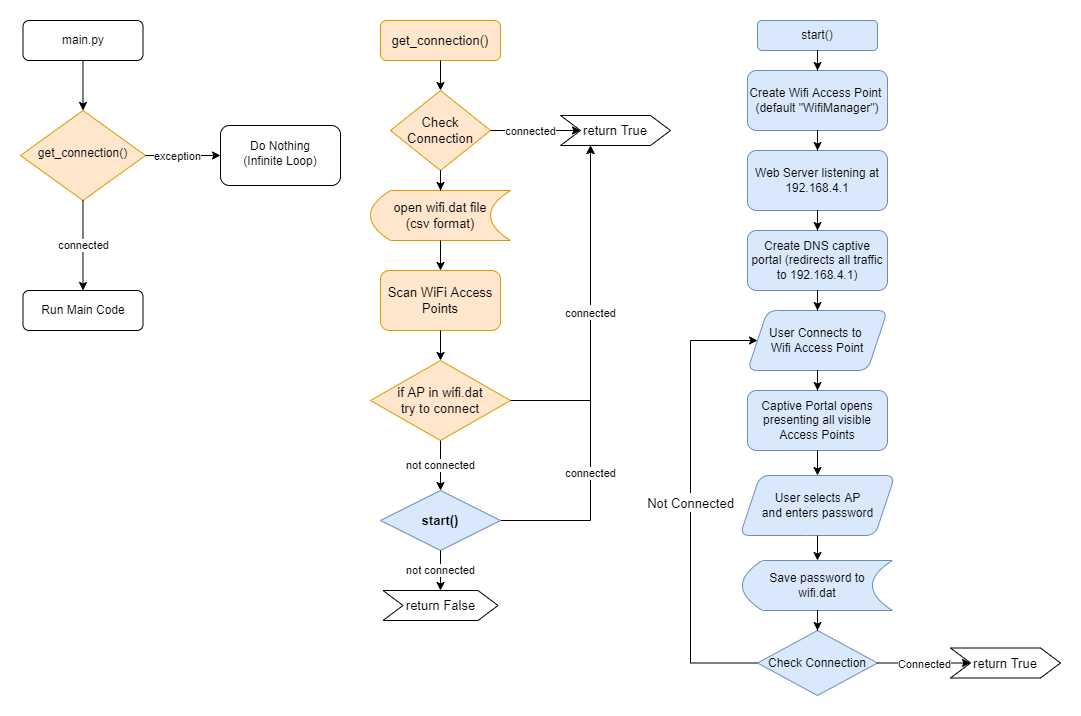

The diagram above was exported from draw.io. Its source (the exported page's mxGraphModel, read from the mxfile embedded in the PNG):
<mxGraphModel dx="1220" dy="1121" grid="1" gridSize="10" guides="1" tooltips="1" connect="1" arrows="1" fold="1" page="1" pageScale="1" pageWidth="827" pageHeight="1169" math="0" shadow="0">
  <root>
    <mxCell id="WIyWlLk6GJQsqaUBKTNV-0" />
    <mxCell id="WIyWlLk6GJQsqaUBKTNV-1" parent="WIyWlLk6GJQsqaUBKTNV-0" />
    <mxCell id="dpM8qxRk5N0jeplmTCdC-50" value="" style="group" vertex="1" connectable="0" parent="WIyWlLk6GJQsqaUBKTNV-1">
      <mxGeometry x="690" y="40" width="370" height="675" as="geometry" />
    </mxCell>
    <mxCell id="dpM8qxRk5N0jeplmTCdC-12" value="start()" style="rounded=1;whiteSpace=wrap;html=1;fillColor=#dae8fc;strokeColor=#6c8ebf;" vertex="1" parent="dpM8qxRk5N0jeplmTCdC-50">
      <mxGeometry x="67" width="120" height="30" as="geometry" />
    </mxCell>
    <mxCell id="dpM8qxRk5N0jeplmTCdC-13" value="Create Wifi Access Point &lt;br&gt;(default &quot;WifiManager&quot;)" style="whiteSpace=wrap;html=1;rounded=1;fillColor=#dae8fc;strokeColor=#6c8ebf;" vertex="1" parent="dpM8qxRk5N0jeplmTCdC-50">
      <mxGeometry x="57" y="50" width="140" height="60" as="geometry" />
    </mxCell>
    <mxCell id="dpM8qxRk5N0jeplmTCdC-14" value="" style="edgeStyle=orthogonalEdgeStyle;rounded=0;orthogonalLoop=1;jettySize=auto;html=1;" edge="1" parent="dpM8qxRk5N0jeplmTCdC-50" source="dpM8qxRk5N0jeplmTCdC-12" target="dpM8qxRk5N0jeplmTCdC-13">
      <mxGeometry relative="1" as="geometry" />
    </mxCell>
    <mxCell id="dpM8qxRk5N0jeplmTCdC-15" value="Web Server listening at&lt;br&gt;192.168.4.1" style="whiteSpace=wrap;html=1;rounded=1;fillColor=#dae8fc;strokeColor=#6c8ebf;" vertex="1" parent="dpM8qxRk5N0jeplmTCdC-50">
      <mxGeometry x="57" y="130" width="140" height="60" as="geometry" />
    </mxCell>
    <mxCell id="dpM8qxRk5N0jeplmTCdC-16" value="" style="edgeStyle=orthogonalEdgeStyle;rounded=0;orthogonalLoop=1;jettySize=auto;html=1;" edge="1" parent="dpM8qxRk5N0jeplmTCdC-50" source="dpM8qxRk5N0jeplmTCdC-13" target="dpM8qxRk5N0jeplmTCdC-15">
      <mxGeometry relative="1" as="geometry" />
    </mxCell>
    <mxCell id="dpM8qxRk5N0jeplmTCdC-17" value="Create DNS captive portal (redirects all traffic to 192.168.4.1)" style="whiteSpace=wrap;html=1;rounded=1;fillColor=#dae8fc;strokeColor=#6c8ebf;" vertex="1" parent="dpM8qxRk5N0jeplmTCdC-50">
      <mxGeometry x="57" y="210" width="140" height="60" as="geometry" />
    </mxCell>
    <mxCell id="dpM8qxRk5N0jeplmTCdC-18" value="" style="edgeStyle=orthogonalEdgeStyle;rounded=0;orthogonalLoop=1;jettySize=auto;html=1;" edge="1" parent="dpM8qxRk5N0jeplmTCdC-50" source="dpM8qxRk5N0jeplmTCdC-15" target="dpM8qxRk5N0jeplmTCdC-17">
      <mxGeometry relative="1" as="geometry" />
    </mxCell>
    <mxCell id="dpM8qxRk5N0jeplmTCdC-30" value="User Connects to &lt;br&gt;Wifi Access Point" style="shape=parallelogram;perimeter=parallelogramPerimeter;whiteSpace=wrap;html=1;fixedSize=1;fillColor=#dae8fc;strokeColor=#6c8ebf;rounded=1;" vertex="1" parent="dpM8qxRk5N0jeplmTCdC-50">
      <mxGeometry x="57" y="290" width="140" height="60" as="geometry" />
    </mxCell>
    <mxCell id="dpM8qxRk5N0jeplmTCdC-31" value="" style="edgeStyle=orthogonalEdgeStyle;rounded=0;orthogonalLoop=1;jettySize=auto;html=1;" edge="1" parent="dpM8qxRk5N0jeplmTCdC-50" source="dpM8qxRk5N0jeplmTCdC-17" target="dpM8qxRk5N0jeplmTCdC-30">
      <mxGeometry relative="1" as="geometry" />
    </mxCell>
    <mxCell id="dpM8qxRk5N0jeplmTCdC-32" value="Captive Portal opens presenting all visible Access Points" style="whiteSpace=wrap;html=1;fillColor=#dae8fc;strokeColor=#6c8ebf;rounded=1;" vertex="1" parent="dpM8qxRk5N0jeplmTCdC-50">
      <mxGeometry x="57" y="370" width="140" height="60" as="geometry" />
    </mxCell>
    <mxCell id="dpM8qxRk5N0jeplmTCdC-33" value="" style="edgeStyle=orthogonalEdgeStyle;rounded=0;orthogonalLoop=1;jettySize=auto;html=1;" edge="1" parent="dpM8qxRk5N0jeplmTCdC-50" source="dpM8qxRk5N0jeplmTCdC-30" target="dpM8qxRk5N0jeplmTCdC-32">
      <mxGeometry relative="1" as="geometry" />
    </mxCell>
    <mxCell id="dpM8qxRk5N0jeplmTCdC-34" value="User selects AP&lt;br&gt;and enters password" style="shape=parallelogram;perimeter=parallelogramPerimeter;whiteSpace=wrap;html=1;fixedSize=1;fillColor=#dae8fc;strokeColor=#6c8ebf;rounded=1;" vertex="1" parent="dpM8qxRk5N0jeplmTCdC-50">
      <mxGeometry x="49.5" y="455" width="155" height="60" as="geometry" />
    </mxCell>
    <mxCell id="dpM8qxRk5N0jeplmTCdC-35" value="" style="edgeStyle=orthogonalEdgeStyle;rounded=0;orthogonalLoop=1;jettySize=auto;html=1;" edge="1" parent="dpM8qxRk5N0jeplmTCdC-50" source="dpM8qxRk5N0jeplmTCdC-32" target="dpM8qxRk5N0jeplmTCdC-34">
      <mxGeometry relative="1" as="geometry" />
    </mxCell>
    <mxCell id="dpM8qxRk5N0jeplmTCdC-36" value="Save password to&lt;br&gt;wifi.dat" style="shape=dataStorage;whiteSpace=wrap;html=1;fixedSize=1;rounded=1;fillColor=#dae8fc;strokeColor=#6c8ebf;" vertex="1" parent="dpM8qxRk5N0jeplmTCdC-50">
      <mxGeometry x="52" y="540" width="150" height="50" as="geometry" />
    </mxCell>
    <mxCell id="dpM8qxRk5N0jeplmTCdC-37" style="edgeStyle=orthogonalEdgeStyle;rounded=0;orthogonalLoop=1;jettySize=auto;html=1;" edge="1" parent="dpM8qxRk5N0jeplmTCdC-50" source="dpM8qxRk5N0jeplmTCdC-34" target="dpM8qxRk5N0jeplmTCdC-36">
      <mxGeometry relative="1" as="geometry" />
    </mxCell>
    <mxCell id="dpM8qxRk5N0jeplmTCdC-48" value="&lt;font style=&quot;font-size: 13px&quot;&gt;Not Connected&lt;/font&gt;" style="edgeStyle=orthogonalEdgeStyle;rounded=0;orthogonalLoop=1;jettySize=auto;html=1;fontSize=16;" edge="1" parent="dpM8qxRk5N0jeplmTCdC-50" source="dpM8qxRk5N0jeplmTCdC-38" target="dpM8qxRk5N0jeplmTCdC-30">
      <mxGeometry relative="1" as="geometry">
        <Array as="points">
          <mxPoint y="642" />
          <mxPoint y="320" />
        </Array>
      </mxGeometry>
    </mxCell>
    <mxCell id="dpM8qxRk5N0jeplmTCdC-38" value="Check Connection" style="rhombus;whiteSpace=wrap;html=1;fillColor=#dae8fc;strokeColor=#6c8ebf;rounded=0;" vertex="1" parent="dpM8qxRk5N0jeplmTCdC-50">
      <mxGeometry x="67" y="610" width="120" height="65" as="geometry" />
    </mxCell>
    <mxCell id="dpM8qxRk5N0jeplmTCdC-39" value="" style="edgeStyle=orthogonalEdgeStyle;rounded=0;orthogonalLoop=1;jettySize=auto;html=1;" edge="1" parent="dpM8qxRk5N0jeplmTCdC-50" source="dpM8qxRk5N0jeplmTCdC-36" target="dpM8qxRk5N0jeplmTCdC-38">
      <mxGeometry relative="1" as="geometry" />
    </mxCell>
    <mxCell id="dpM8qxRk5N0jeplmTCdC-44" value="&lt;font style=&quot;font-size: 11px&quot;&gt;Connected&lt;/font&gt;" style="edgeStyle=orthogonalEdgeStyle;rounded=0;orthogonalLoop=1;jettySize=auto;html=1;fontSize=17;entryX=0;entryY=0.5;entryDx=0;entryDy=0;" edge="1" parent="dpM8qxRk5N0jeplmTCdC-50" source="dpM8qxRk5N0jeplmTCdC-38" target="dpM8qxRk5N0jeplmTCdC-98">
      <mxGeometry relative="1" as="geometry">
        <mxPoint x="280" y="642.5" as="targetPoint" />
      </mxGeometry>
    </mxCell>
    <mxCell id="dpM8qxRk5N0jeplmTCdC-98" value="return True" style="shape=step;perimeter=stepPerimeter;whiteSpace=wrap;html=1;fixedSize=1;rounded=0;fontSize=13;" vertex="1" parent="dpM8qxRk5N0jeplmTCdC-50">
      <mxGeometry x="260" y="627.5" width="110" height="30" as="geometry" />
    </mxCell>
    <mxCell id="dpM8qxRk5N0jeplmTCdC-76" value="" style="group" vertex="1" connectable="0" parent="WIyWlLk6GJQsqaUBKTNV-1">
      <mxGeometry x="370" y="40" width="300" height="600" as="geometry" />
    </mxCell>
    <mxCell id="dpM8qxRk5N0jeplmTCdC-51" value="get_connection()" style="rounded=1;whiteSpace=wrap;html=1;fontSize=13;fillColor=#ffe6cc;strokeColor=#d79b00;" vertex="1" parent="dpM8qxRk5N0jeplmTCdC-76">
      <mxGeometry x="10" width="120" height="40" as="geometry" />
    </mxCell>
    <mxCell id="dpM8qxRk5N0jeplmTCdC-52" value="Check Connection" style="rhombus;whiteSpace=wrap;html=1;fontSize=13;fillColor=#ffe6cc;strokeColor=#d79b00;rounded=0;" vertex="1" parent="dpM8qxRk5N0jeplmTCdC-76">
      <mxGeometry x="20" y="70" width="100" height="80" as="geometry" />
    </mxCell>
    <mxCell id="dpM8qxRk5N0jeplmTCdC-53" value="" style="edgeStyle=orthogonalEdgeStyle;rounded=0;orthogonalLoop=1;jettySize=auto;html=1;fontSize=13;" edge="1" parent="dpM8qxRk5N0jeplmTCdC-76" source="dpM8qxRk5N0jeplmTCdC-51" target="dpM8qxRk5N0jeplmTCdC-52">
      <mxGeometry relative="1" as="geometry" />
    </mxCell>
    <mxCell id="dpM8qxRk5N0jeplmTCdC-56" value="return True" style="shape=step;perimeter=stepPerimeter;whiteSpace=wrap;html=1;fixedSize=1;rounded=0;fontSize=13;" vertex="1" parent="dpM8qxRk5N0jeplmTCdC-76">
      <mxGeometry x="190" y="95" width="110" height="30" as="geometry" />
    </mxCell>
    <mxCell id="dpM8qxRk5N0jeplmTCdC-57" value="&lt;font style=&quot;font-size: 11px&quot;&gt;connected&lt;/font&gt;" style="edgeStyle=orthogonalEdgeStyle;rounded=0;orthogonalLoop=1;jettySize=auto;html=1;fontSize=13;" edge="1" parent="dpM8qxRk5N0jeplmTCdC-76" source="dpM8qxRk5N0jeplmTCdC-52" target="dpM8qxRk5N0jeplmTCdC-56">
      <mxGeometry x="-0.1111" relative="1" as="geometry">
        <Array as="points">
          <mxPoint x="160" y="110" />
          <mxPoint x="160" y="110" />
        </Array>
        <mxPoint as="offset" />
      </mxGeometry>
    </mxCell>
    <mxCell id="dpM8qxRk5N0jeplmTCdC-58" value="open wifi.dat file&lt;br&gt;(csv format)" style="shape=dataStorage;whiteSpace=wrap;html=1;fixedSize=1;rounded=0;fontSize=13;fillColor=#ffe6cc;strokeColor=#d79b00;" vertex="1" parent="dpM8qxRk5N0jeplmTCdC-76">
      <mxGeometry y="170" width="140" height="50" as="geometry" />
    </mxCell>
    <mxCell id="dpM8qxRk5N0jeplmTCdC-60" style="edgeStyle=orthogonalEdgeStyle;rounded=0;orthogonalLoop=1;jettySize=auto;html=1;fontSize=13;" edge="1" parent="dpM8qxRk5N0jeplmTCdC-76" source="dpM8qxRk5N0jeplmTCdC-52" target="dpM8qxRk5N0jeplmTCdC-58">
      <mxGeometry relative="1" as="geometry" />
    </mxCell>
    <mxCell id="dpM8qxRk5N0jeplmTCdC-61" value="Scan WiFi Access Points" style="whiteSpace=wrap;html=1;fontSize=13;fillColor=#ffe6cc;strokeColor=#d79b00;rounded=1;" vertex="1" parent="dpM8qxRk5N0jeplmTCdC-76">
      <mxGeometry x="10" y="250" width="120" height="60" as="geometry" />
    </mxCell>
    <mxCell id="dpM8qxRk5N0jeplmTCdC-62" value="" style="edgeStyle=orthogonalEdgeStyle;rounded=0;orthogonalLoop=1;jettySize=auto;html=1;fontSize=13;" edge="1" parent="dpM8qxRk5N0jeplmTCdC-76" source="dpM8qxRk5N0jeplmTCdC-58" target="dpM8qxRk5N0jeplmTCdC-61">
      <mxGeometry relative="1" as="geometry" />
    </mxCell>
    <mxCell id="dpM8qxRk5N0jeplmTCdC-63" value="if AP in wifi.dat&lt;br&gt;try to connect" style="rhombus;whiteSpace=wrap;html=1;fontSize=13;fillColor=#ffe6cc;strokeColor=#d79b00;rounded=0;" vertex="1" parent="dpM8qxRk5N0jeplmTCdC-76">
      <mxGeometry y="340" width="140" height="80" as="geometry" />
    </mxCell>
    <mxCell id="dpM8qxRk5N0jeplmTCdC-64" value="" style="edgeStyle=orthogonalEdgeStyle;rounded=0;orthogonalLoop=1;jettySize=auto;html=1;fontSize=13;" edge="1" parent="dpM8qxRk5N0jeplmTCdC-76" source="dpM8qxRk5N0jeplmTCdC-61" target="dpM8qxRk5N0jeplmTCdC-63">
      <mxGeometry relative="1" as="geometry" />
    </mxCell>
    <mxCell id="dpM8qxRk5N0jeplmTCdC-71" value="connected" style="edgeStyle=orthogonalEdgeStyle;rounded=0;orthogonalLoop=1;jettySize=auto;html=1;fontSize=11;" edge="1" parent="dpM8qxRk5N0jeplmTCdC-76" source="dpM8qxRk5N0jeplmTCdC-69" target="dpM8qxRk5N0jeplmTCdC-56">
      <mxGeometry x="-0.4129" relative="1" as="geometry">
        <Array as="points">
          <mxPoint x="220" y="500" />
        </Array>
        <mxPoint as="offset" />
      </mxGeometry>
    </mxCell>
    <mxCell id="dpM8qxRk5N0jeplmTCdC-69" value="&lt;b&gt;start()&lt;/b&gt;" style="rhombus;whiteSpace=wrap;html=1;fontSize=13;fillColor=#dae8fc;strokeColor=#6c8ebf;rounded=0;" vertex="1" parent="dpM8qxRk5N0jeplmTCdC-76">
      <mxGeometry x="10" y="470" width="120" height="60" as="geometry" />
    </mxCell>
    <mxCell id="dpM8qxRk5N0jeplmTCdC-70" value="not connected" style="edgeStyle=orthogonalEdgeStyle;rounded=0;orthogonalLoop=1;jettySize=auto;html=1;fontSize=11;" edge="1" parent="dpM8qxRk5N0jeplmTCdC-76" source="dpM8qxRk5N0jeplmTCdC-63" target="dpM8qxRk5N0jeplmTCdC-69">
      <mxGeometry relative="1" as="geometry" />
    </mxCell>
    <mxCell id="dpM8qxRk5N0jeplmTCdC-65" value="&lt;font style=&quot;font-size: 11px&quot;&gt;connected&lt;/font&gt;" style="edgeStyle=orthogonalEdgeStyle;rounded=0;orthogonalLoop=1;jettySize=auto;html=1;fontSize=13;" edge="1" parent="dpM8qxRk5N0jeplmTCdC-76" source="dpM8qxRk5N0jeplmTCdC-63" target="dpM8qxRk5N0jeplmTCdC-56">
      <mxGeometry x="0.0001" relative="1" as="geometry">
        <Array as="points">
          <mxPoint x="220" y="380" />
        </Array>
        <mxPoint as="offset" />
      </mxGeometry>
    </mxCell>
    <mxCell id="dpM8qxRk5N0jeplmTCdC-72" value="return False" style="shape=step;perimeter=stepPerimeter;whiteSpace=wrap;html=1;fixedSize=1;rounded=0;fontSize=13;" vertex="1" parent="dpM8qxRk5N0jeplmTCdC-76">
      <mxGeometry x="12.5" y="570" width="115" height="30" as="geometry" />
    </mxCell>
    <mxCell id="dpM8qxRk5N0jeplmTCdC-73" value="not connected" style="edgeStyle=orthogonalEdgeStyle;rounded=0;orthogonalLoop=1;jettySize=auto;html=1;fontSize=11;" edge="1" parent="dpM8qxRk5N0jeplmTCdC-76" source="dpM8qxRk5N0jeplmTCdC-69" target="dpM8qxRk5N0jeplmTCdC-72">
      <mxGeometry relative="1" as="geometry" />
    </mxCell>
    <mxCell id="dpM8qxRk5N0jeplmTCdC-6" value="" style="edgeStyle=orthogonalEdgeStyle;rounded=0;orthogonalLoop=1;jettySize=auto;html=1;" edge="1" parent="WIyWlLk6GJQsqaUBKTNV-1" source="WIyWlLk6GJQsqaUBKTNV-7">
      <mxGeometry relative="1" as="geometry">
        <mxPoint x="372.5" y="405" as="targetPoint" />
      </mxGeometry>
    </mxCell>
    <mxCell id="dpM8qxRk5N0jeplmTCdC-10" value="Connected Using &lt;br&gt;Newly Saved Credentials" style="edgeLabel;html=1;align=center;verticalAlign=middle;resizable=0;points=[];" vertex="1" connectable="0" parent="dpM8qxRk5N0jeplmTCdC-6">
      <mxGeometry x="-0.2667" relative="1" as="geometry">
        <mxPoint y="21" as="offset" />
      </mxGeometry>
    </mxCell>
    <mxCell id="dpM8qxRk5N0jeplmTCdC-95" value="" style="group" vertex="1" connectable="0" parent="WIyWlLk6GJQsqaUBKTNV-1">
      <mxGeometry x="20" y="40" width="320" height="310" as="geometry" />
    </mxCell>
    <mxCell id="WIyWlLk6GJQsqaUBKTNV-3" value="main.py" style="rounded=1;whiteSpace=wrap;html=1;fontSize=12;glass=0;strokeWidth=1;shadow=0;" parent="dpM8qxRk5N0jeplmTCdC-95" vertex="1">
      <mxGeometry x="2.5" width="120" height="40" as="geometry" />
    </mxCell>
    <mxCell id="WIyWlLk6GJQsqaUBKTNV-6" value="get_connection()" style="rhombus;whiteSpace=wrap;html=1;shadow=0;fontFamily=Helvetica;fontSize=12;align=center;strokeWidth=1;spacing=6;spacingTop=-4;fillColor=#ffe6cc;strokeColor=#d79b00;" parent="dpM8qxRk5N0jeplmTCdC-95" vertex="1">
      <mxGeometry y="90" width="125" height="90" as="geometry" />
    </mxCell>
    <mxCell id="dpM8qxRk5N0jeplmTCdC-3" style="edgeStyle=orthogonalEdgeStyle;rounded=0;orthogonalLoop=1;jettySize=auto;html=1;" edge="1" parent="dpM8qxRk5N0jeplmTCdC-95" source="WIyWlLk6GJQsqaUBKTNV-3" target="WIyWlLk6GJQsqaUBKTNV-6">
      <mxGeometry relative="1" as="geometry" />
    </mxCell>
    <mxCell id="dpM8qxRk5N0jeplmTCdC-1" value="Run Main Code" style="rounded=1;whiteSpace=wrap;html=1;fontSize=12;glass=0;strokeWidth=1;shadow=0;" vertex="1" parent="dpM8qxRk5N0jeplmTCdC-95">
      <mxGeometry x="2.5" y="270" width="120" height="40" as="geometry" />
    </mxCell>
    <mxCell id="dpM8qxRk5N0jeplmTCdC-2" value="connected" style="edgeStyle=orthogonalEdgeStyle;rounded=0;orthogonalLoop=1;jettySize=auto;html=1;" edge="1" parent="dpM8qxRk5N0jeplmTCdC-95" source="WIyWlLk6GJQsqaUBKTNV-6" target="dpM8qxRk5N0jeplmTCdC-1">
      <mxGeometry relative="1" as="geometry" />
    </mxCell>
    <mxCell id="dpM8qxRk5N0jeplmTCdC-21" value="Do Nothing&lt;br&gt;(Infinite Loop)" style="whiteSpace=wrap;html=1;shadow=0;strokeWidth=1;spacing=6;spacingTop=-4;rounded=1;" vertex="1" parent="dpM8qxRk5N0jeplmTCdC-95">
      <mxGeometry x="200" y="105" width="120" height="60" as="geometry" />
    </mxCell>
    <mxCell id="dpM8qxRk5N0jeplmTCdC-22" value="" style="edgeStyle=orthogonalEdgeStyle;rounded=0;orthogonalLoop=1;jettySize=auto;html=1;" edge="1" parent="dpM8qxRk5N0jeplmTCdC-95" source="WIyWlLk6GJQsqaUBKTNV-6" target="dpM8qxRk5N0jeplmTCdC-21">
      <mxGeometry relative="1" as="geometry" />
    </mxCell>
    <mxCell id="dpM8qxRk5N0jeplmTCdC-27" value="exception" style="edgeLabel;html=1;align=center;verticalAlign=middle;resizable=0;points=[];" vertex="1" connectable="0" parent="dpM8qxRk5N0jeplmTCdC-22">
      <mxGeometry x="0.152" y="-1" relative="1" as="geometry">
        <mxPoint x="-12" y="-1" as="offset" />
      </mxGeometry>
    </mxCell>
  </root>
</mxGraphModel>